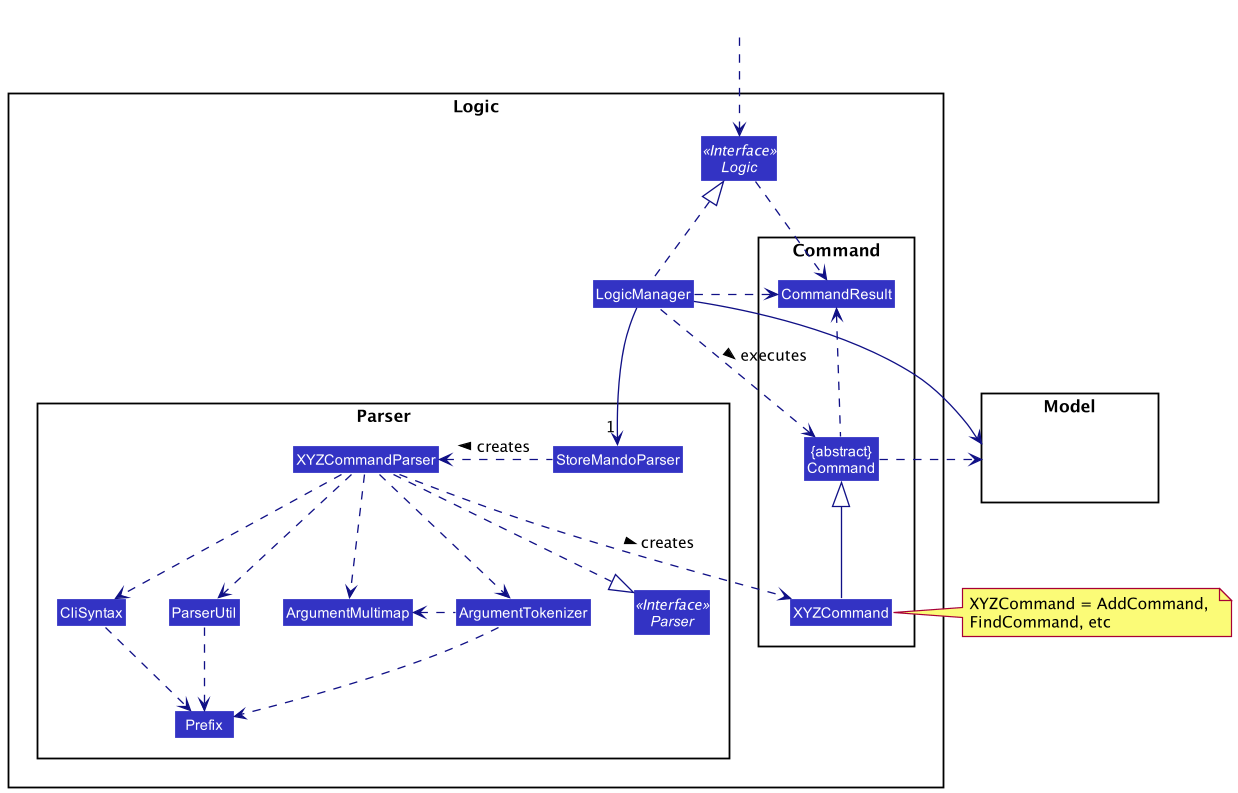

The diagram above was rendered by PlantUML. Its source (embedded in the PNG):
@startuml
!include style.puml
skinparam arrowThickness 1.1
skinparam arrowColor LOGIC_COLOR_T4
skinparam classBackgroundColor LOGIC_COLOR

package Logic {

package Parser {
Interface Parser <<Interface>>
Class StoreMandoParser
Class XYZCommandParser
Class CliSyntax
Class ParserUtil
Class ArgumentMultimap
Class ArgumentTokenizer
Class Prefix
}

package Command {
Class XYZCommand
Class CommandResult
Class "{abstract}\nCommand" as Command
}

Interface Logic <<Interface>>
Class LogicManager
}

package Model{
Class HiddenModel #FFFFFF
}

Class HiddenOutside #FFFFFF
HiddenOutside ..> Logic

LogicManager .up.|> Logic
LogicManager -->"1" StoreMandoParser
StoreMandoParser .left.> XYZCommandParser: creates >

XYZCommandParser ..> XYZCommand : creates >
XYZCommandParser ..|> Parser
XYZCommandParser ..> ArgumentMultimap
XYZCommandParser ..> ArgumentTokenizer
ArgumentTokenizer .left.> ArgumentMultimap
XYZCommandParser ..> CliSyntax
CliSyntax ..> Prefix
XYZCommandParser ..> ParserUtil
ParserUtil .down.> Prefix
ArgumentTokenizer .down.> Prefix
XYZCommand -up-|> Command
LogicManager .left.> Command : executes >

LogicManager --> Model
Command .right.> Model
note right of XYZCommand: XYZCommand = AddCommand, \nFindCommand, etc

Logic ..> CommandResult
LogicManager .down.> CommandResult
Command .up.> CommandResult
CommandResult -[hidden]-> Parser
@enduml